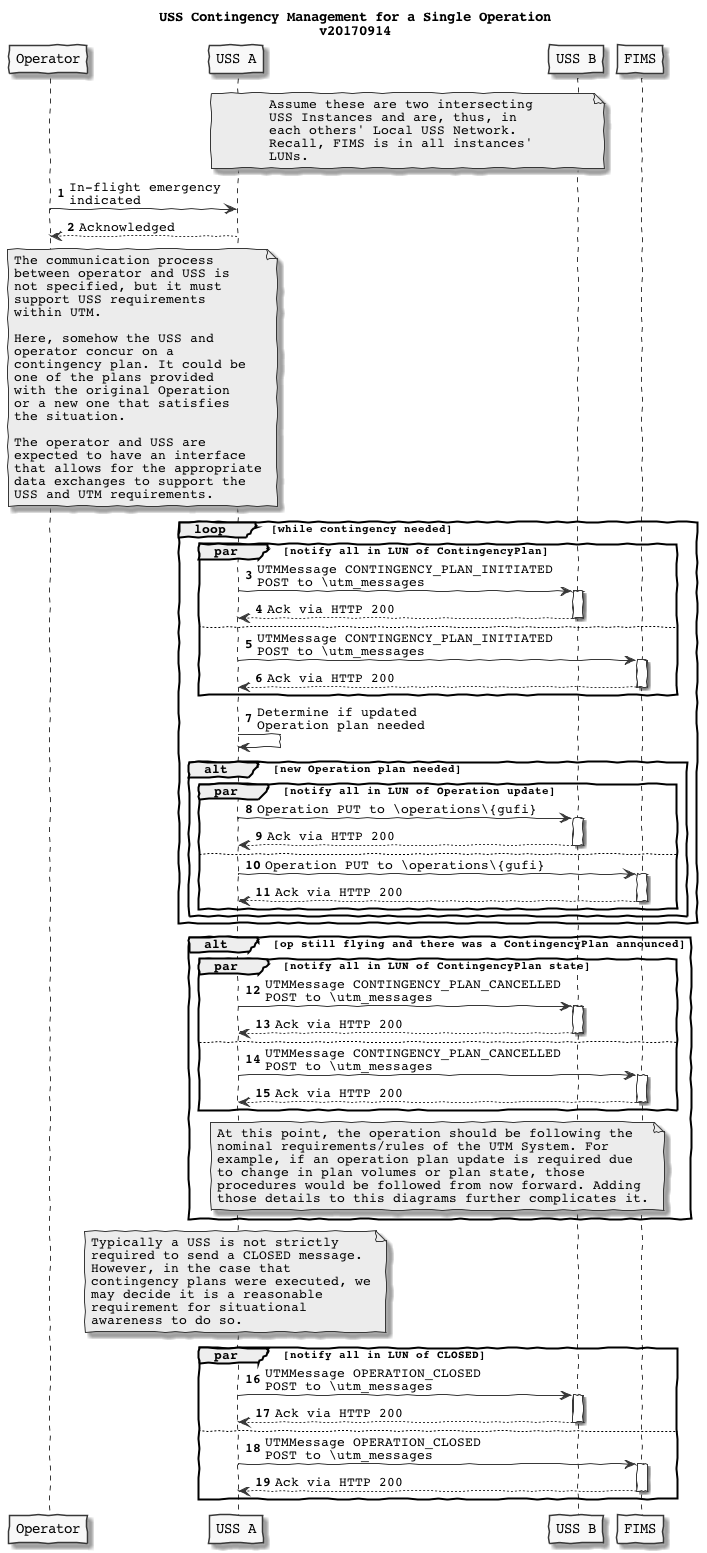

The diagram above was rendered by PlantUML. Its source (embedded in the PNG):
@startuml
skinparam handwritten true
skinparam monochrome true
skinparam defaultFontName Courier
skinparam backgroundColor transparent


participant "Operator" as P
participant "USS A" as A
participant "USS B" as B
participant "FIMS" as F

title USS Contingency Management for a Single Operation\nv20170914

note over A,B
    Assume these are two intersecting
    USS Instances and are, thus, in
    each others' Local USS Network.
    Recall, FIMS is in all instances'
    LUNs.
end note

autonumber
P->A: In-flight emergency\nindicated
A-->P: Acknowledged

note over A,P
    The communication process
    between operator and USS is
    not specified, but it must
    support USS requirements
    within UTM.

    Here, somehow the USS and
    operator concur on a
    contingency plan. It could be
    one of the plans provided
    with the original Operation
    or a new one that satisfies
    the situation.

    The operator and USS are
    expected to have an interface
    that allows for the appropriate
    data exchanges to support the
    USS and UTM requirements.
end note



loop while contingency needed


    par notify all in LUN of ContingencyPlan
        A->B: UTMMessage CONTINGENCY_PLAN_INITIATED\nPOST to \utm_messages
        activate B
        B-->A: Ack via HTTP 200
        deactivate B
    else
        A->F: UTMMessage CONTINGENCY_PLAN_INITIATED\nPOST to \utm_messages
        activate F
        F-->A: Ack via HTTP 200
        deactivate F
    end ' notify all in LUN


    A->A: Determine if updated\nOperation plan needed

    alt new Operation plan needed

        par notify all in LUN of Operation update
            A->B: Operation PUT to \operations\{gufi}
            activate B
            B-->A: Ack via HTTP 200
            deactivate B
        else
            A->F: Operation PUT to \operations\{gufi}
            activate F
            F-->A: Ack via HTTP 200
            deactivate F
        end ' notify all in LUN
    end ' new Operation plan needed

end ' while new contingency needed

alt op still flying and there was a ContingencyPlan announced
    par notify all in LUN of ContingencyPlan state
         A->B: UTMMessage CONTINGENCY_PLAN_CANCELLED\nPOST to \utm_messages
         activate B
         B-->A: Ack via HTTP 200
         deactivate B
    else
         A->F: UTMMessage CONTINGENCY_PLAN_CANCELLED\nPOST to \utm_messages
         activate F
         F-->A: Ack via HTTP 200
         deactivate F
    end ' notify all in LUN

    note over A, F
        At this point, the operation should be following the
        nominal requirements/rules of the UTM System. For
        example, if an operation plan update is required due
        to change in plan volumes or plan state, those
        procedures would be followed from now forward. Adding
        those details to this diagrams further complicates it.
    end note
end ' operation still flying

note over A
    Typically a USS is not strictly
    required to send a CLOSED message.
    However, in the case that
    contingency plans were executed, we
    may decide it is a reasonable
    requirement for situational
    awareness to do so.
end note

par notify all in LUN of CLOSED
    A->B: UTMMessage OPERATION_CLOSED\nPOST to \utm_messages
    activate B
    B-->A: Ack via HTTP 200
    deactivate B
else
    A->F: UTMMessage OPERATION_CLOSED\nPOST to \utm_messages
    activate F
    F-->A: Ack via HTTP 200
    deactivate F
end ' notify all in LUN


@enduml